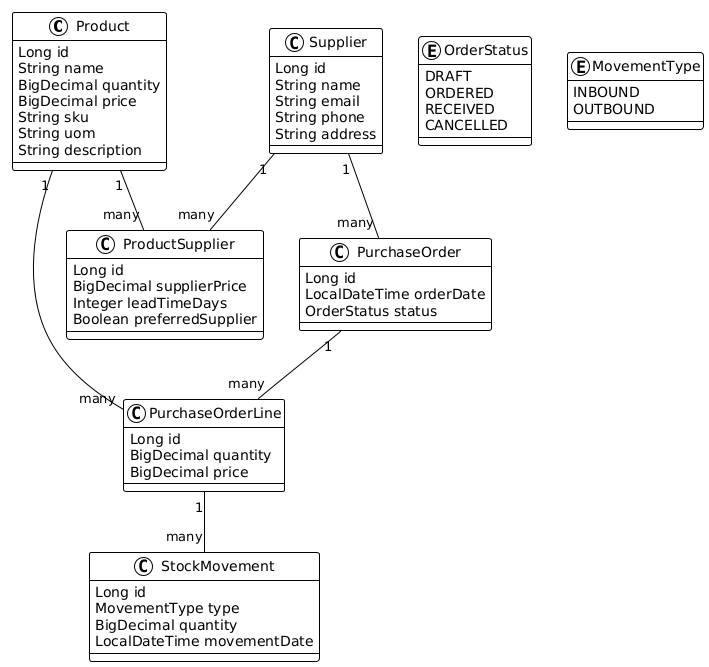

The diagram above was rendered by PlantUML. Its source (embedded in the PNG):
@startuml
!theme plain

class Product {
  Long id
  String name
  BigDecimal quantity
  BigDecimal price
  String sku
  String uom
  String description
}

class Supplier {
  Long id
  String name
  String email
  String phone
  String address
}

class ProductSupplier {
  Long id
  BigDecimal supplierPrice
  Integer leadTimeDays
  Boolean preferredSupplier
}

class PurchaseOrder {
  Long id
  LocalDateTime orderDate
  OrderStatus status
}

class PurchaseOrderLine {
  Long id
  BigDecimal quantity
  BigDecimal price
}

class StockMovement {
  Long id
  MovementType type
  BigDecimal quantity
  LocalDateTime movementDate
}

enum OrderStatus {
  DRAFT
  ORDERED
  RECEIVED
  CANCELLED
}

enum MovementType {
  INBOUND
  OUTBOUND
}

' Relationships
Product "1" -- "many" ProductSupplier
Supplier "1" -- "many" ProductSupplier

PurchaseOrder "1" -- "many" PurchaseOrderLine
Supplier "1" -- "many" PurchaseOrder
Product "1" -- "many" PurchaseOrderLine

PurchaseOrderLine "1" -- "many" StockMovement
@enduml